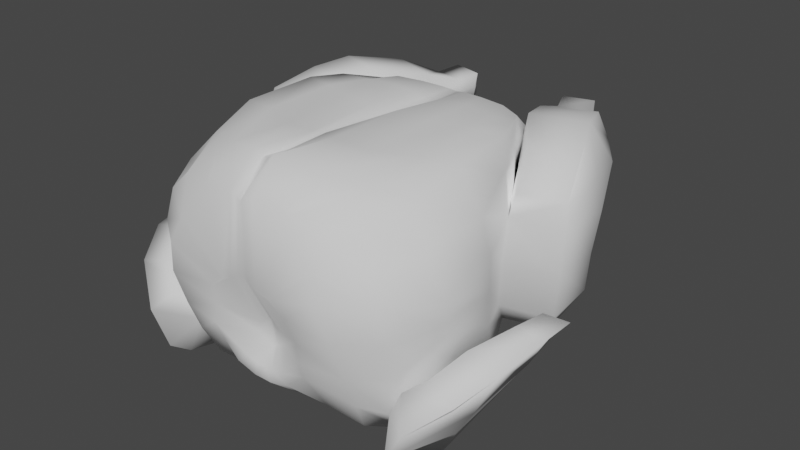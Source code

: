 # Source: chicken.blend  (saved by Blender 2.92.15; exported with 4.5.12 LTS)
import bpy
from mathutils import Matrix  # noqa: F401  (used for matrix-valued properties, if any)

bpy.ops.wm.read_factory_settings(use_empty=True)
scene = bpy.context.scene
scene.name = 'Scene'

# ---- collections
col_collection = bpy.data.collections.new('Collection'); scene.collection.children.link(col_collection)

# ---- world
world_world = bpy.data.worlds.new('World'); scene.world = world_world
world_world.use_nodes = True; world_world.node_tree.nodes.clear()
_N = world_world.node_tree.nodes; _L = world_world.node_tree.links
n0 = _N.new('ShaderNodeOutputWorld'); n0.name = 'World Output'; n0.location = (300, 300)
n1 = _N.new('ShaderNodeBackground'); n1.name = 'Background'; n1.location = (10, 300)
n1.inputs[0].default_value = (0.05088, 0.05088, 0.05088, 1.0)
_L.new(n1.outputs[0], n0.inputs[0])
n0.is_active_output = True
world_world.color = (0.05088, 0.05088, 0.05088)
world_world.use_sun_shadow = False
world_world.sun_shadow_jitter_overblur = 0.0

# ---- meshes
me_cube_001 = bpy.data.meshes.new('Cube.001')
me_cube_001.from_pydata([(0.9339, -1.435, -0.9876), (0.8544, -1.627, 0.6628), (0.4335, 1.062, -0.3512), (0.281, 1.117, 0.3768), (0.3398, 1.118, 0.2689), (0.3465, 1.118, 0.1633), (0.3608, 1.117, 0.002584), (0.3716, 1.116, -0.08963), (0.3401, 1.112, -0.1095), (1.021, -1.725, 0.4644), (1.084, -1.763, 0.183), (1.121, -1.705, -0.1123), (1.093, -1.674, -0.3782), (1.012, -1.571, -0.7876), (1.015, -1.158, -1.133), (1.124, -0.562, -1.001), (0.8703, -0.1706, -0.9723), (0.7676, 0.1302, -0.8777), (0.6819, 0.4695, -0.7674), (0.4978, 0.9284, -0.5322), (0.4365, 0.9019, 0.5367), (0.6933, 0.3685, 0.8545), (0.8722, 0.05712, 0.9322), (0.9776, -0.2281, 0.9574), (1.041, -0.8657, 0.9232), (0.9863, -1.274, 0.7993), (0.578, 0.8806, -0.4514), (0.7555, 0.4666, -0.6362), (0.8725, 0.1175, -0.6958), (1.008, -0.1647, -0.6446), (1.137, -0.5091, -0.8272), (1.1, -1.14, -0.86), (0.5194, 0.9303, -0.2783), (1.09, -0.3502, -0.4037), (1.209, -0.6442, -0.4018), (1.207, -1.321, -0.3183), (0.5668, 0.9057, -0.1269), (0.7208, 0.397, -0.07007), (1.137, -0.3984, 0.01458), (1.307, -0.7907, 0.01104), (1.303, -1.376, -0.03831), (0.4986, 0.9107, 0.1629), (0.7242, 0.3569, 0.1479), (0.9354, -0.007128, 0.3639), (1.158, -0.3772, 0.3941), (1.346, -0.8604, 0.3272), (1.366, -1.386, 0.1922), (0.484, 0.8971, 0.4103), (0.767, 0.3541, 0.6836), (0.9323, 0.01918, 0.7332), (1.077, -0.3214, 0.7205), (1.287, -0.8882, 0.6315), (1.197, -1.385, 0.5419), (0.3109, 1.085, -0.3689), (0.2124, 1.093, -0.354), (0.1049, 1.107, -0.3225), (0.04515, 1.108, 0.4438), (0.1564, 1.112, 0.4343), (0.2411, 1.115, 0.4147), (0.2143, -1.58, -0.9662), (0.4722, -1.657, -0.9097), (0.7838, -1.592, -0.9873), (0.6764, -1.846, 0.7356), (0.3858, -1.904, 0.7518), (0.1051, -1.942, 0.797), (0.8293, -1.726, -0.7222), (0.4214, -1.844, -0.5885), (0.2633, -1.854, -0.7255), (0.8242, -1.846, -0.4257), (0.4431, -1.905, -0.4226), (0.1922, -1.833, -0.648), (0.8076, -1.966, -0.08463), (0.4092, -1.901, -0.2552), (0.1285, -1.736, -0.4728), (0.7194, -2.025, 0.2219), (0.3682, -1.954, -0.05092), (0.1013, -1.74, -0.371), (0.6592, -1.951, 0.4121), (0.2314, -1.965, 0.05316), (0.1269, -1.988, 0.1114), (0.09888, 1.103, -0.0797), (0.2313, 1.056, -0.09267), (0.2983, 1.065, -0.1092), (0.1087, 0.9482, -0.02325), (0.2551, 0.9647, -0.02072), (0.3243, 1.074, -0.02538), (0.1082, 0.9438, 0.109), (0.2557, 0.9627, 0.08882), (0.3127, 1.073, 0.0818), (0.09395, 0.9384, 0.2718), (0.2239, 0.9622, 0.2247), (0.3074, 1.074, 0.1483), (0.0421, 1.053, 0.3685), (0.1814, 1.058, 0.3409), (0.2685, 1.076, 0.3069), (0.06205, 0.9005, 0.6558), (0.1803, 0.8977, 0.6595), (0.3212, 0.8907, 0.6045), (0.1052, 0.45, 0.8861), (0.2997, 0.426, 0.8952), (0.546, 0.3913, 0.8944), (0.1358, 0.1002, 0.9353), (0.3961, 0.09217, 0.9515), (0.6161, 0.08482, 0.9335), (0.1237, -0.4191, 0.9893), (0.4363, -0.3995, 0.9876), (0.6918, -0.3078, 0.9726), (0.09876, -1.122, 0.9816), (0.4023, -1.069, 0.9466), (0.7381, -0.9248, 0.9481), (0.09626, -1.706, 1.041), (0.3939, -1.642, 0.9845), (0.7421, -1.453, 0.8902), (0.3731, 0.9149, -0.5533), (0.2463, 0.9195, -0.5609), (0.1304, 0.9109, -0.5751), (0.5323, 0.4656, -0.8394), (0.3531, 0.4631, -0.8581), (0.133, 0.4628, -0.8553), (0.625, 0.1375, -0.934), (0.3866, 0.1423, -0.9122), (0.13, 0.1428, -0.9098), (0.6792, -0.1689, -1.017), (0.4154, -0.1994, -1.001), (0.1359, -0.2162, -0.9932), (0.8079, -0.6051, -1.131), (0.4845, -0.6711, -1.131), (0.1615, -0.7082, -1.13), (0.8383, -1.253, -1.179), (0.4886, -1.295, -1.085), (0.2062, -1.238, -1.147), (0.0, 1.113, -0.3114), (0.0, 1.105, 0.4519), (0.0, -1.567, -1.043), (0.0, -1.961, 0.7495), (0.0, -1.854, -0.7743), (0.0, -1.833, -0.6745), (0.0, -1.719, -0.5501), (0.0, -1.738, -0.3172), (0.0, -1.984, 0.1757), (0.0, 1.211, -0.07791), (0.0, 0.9642, -0.01866), (0.0, 0.9494, 0.1211), (0.0, 0.9408, 0.2839), (0.0, 1.051, 0.3861), (0.0, 0.9035, 0.6485), (0.0, 0.4586, 0.8601), (0.0, 0.1006, 0.8623), (0.0, -0.409, 0.8513), (0.0, -1.103, 0.9376), (0.0, -1.688, 1.002), (0.0, 0.9286, -0.5506), (0.0, 0.4628, -0.8591), (0.0, 0.1428, -0.9098), (0.0, -0.2162, -0.9894), (0.0, -0.7082, -1.13), (0.0, -1.238, -1.22), (0.0, 1.106, 0.4514), (0.07289, -1.567, -1.025), (0.02815, 1.208, -0.08094), (0.03609, 0.9609, -0.02363), (0.02764, 0.9475, 0.1162), (0.01356, 0.94, 0.2809), (0.0, 1.052, 0.3802), (0.0, 0.9025, 0.6499), (0.05014, 0.4548, 0.8764), (0.06498, 0.1006, 0.8876), (0.05319, -0.4139, 0.9179), (0.02521, -1.113, 0.9977), (0.02457, -1.698, 0.9859), (0.04144, 1.111, -0.3169), (0.03167, -1.97, 0.7807), (0.08169, -1.854, -0.7753), (0.0728, -1.833, -0.676), (0.05416, -1.726, -0.5178), (0.0365, -1.748, -0.3049), (0.05453, -1.986, 0.1548), (0.03007, 0.9148, -0.5724), (0.05512, 0.4628, -0.8629), (0.06498, 0.1428, -0.9098), (0.07555, -0.2162, -0.9932), (0.08074, -0.7082, -1.13), (0.1008, -1.238, -1.179), (0.7839, 1.028, -0.4948), (1.143, 0.6488, -0.7121), (1.26, 0.2866, -0.7638), (1.323, -0.01454, -0.6821), (0.7218, 1.103, -0.3441), (1.164, 0.7547, -0.4484), (1.417, 0.3954, -0.4811), (1.489, -0.19, -0.4574), (0.7824, 1.095, -0.1512), (1.172, 0.6016, -0.138), (1.486, 0.3226, -0.09356), (1.551, -0.2323, -0.0179), (1.142, 0.7224, 0.02348), (1.581, 0.2589, 0.3385), (1.577, -0.2439, 0.3807), (1.1, -1.14, -0.86), (0.7991, 0.3766, 0.8967), (1.003, 0.06216, 0.8496), (1.169, -0.2196, 0.7138), (1.395, 0.247, 0.8303), (1.515, -0.1374, 0.7113), (1.255, 0.5472, 0.8817), (0.5759, 0.8275, 0.2621), (0.5984, 0.8638, 0.7658), (0.9587, 1.063, 0.21), (1.048, 1.037, 0.7722), (0.5162, 1.215, 0.4395), (0.5197, 1.269, 0.6228), (0.7756, 1.306, 0.4394), (0.8352, 1.331, 0.6167), (0.5093, 1.493, 0.4341), (0.5095, 1.495, 0.5951), (0.6497, 1.539, 0.4185), (0.6546, 1.551, 0.6047), (1.16, -1.81, -0.9901), (1.081, -1.666, -1.074), (1.207, -1.201, -1.26), (1.182, -0.69, -1.115), (1.323, -0.5346, -0.9582), (1.335, -1.193, -1.026), (1.253, -1.175, -0.5524), (1.159, -1.615, -0.5102), (1.274, -0.5948, -0.728), (1.522, -1.241, -0.7231), (1.326, -1.84, -0.6933), (1.406, -0.5487, -0.8299), (1.463, -1.271, -0.2043), (1.34, -1.537, -0.3594), (1.782, -1.333, -0.2544), (1.628, -1.632, -0.4215), (1.405, -0.7579, -0.3615), (1.643, -0.7473, -0.5077), (1.578, -0.8167, -0.1665), (1.837, -0.8513, -0.1782), (1.607, -0.6339, -0.2473), (1.743, -0.5889, -0.294), (1.663, -0.6292, -0.1204), (1.87, -0.586, -0.1396), (0.7412, 1.508, 0.657), (0.4608, 1.435, 0.6548), (0.4677, 1.371, 0.3985), (0.7073, 1.507, 0.3771), (0.7489, 0.352, 0.5484), (1.409, 0.6767, 0.5534), (1.525, 0.2368, 0.6152), (1.546, -0.1937, 0.5506), (1.162, -0.3012, 0.5557), (0.9671, 0.01906, 0.6208), (0.5832, 0.8429, 0.5192), (1.142, 1.058, 0.5646), (0.5174, 1.242, 0.5312), (0.8051, 1.319, 0.5281), (0.5087, 1.495, 0.5146), (0.6514, 1.546, 0.5117), (0.7229, 1.509, 0.5167), (0.4624, 1.404, 0.5275)], [(198, 31)], [(94, 58, 3, 4), (52, 25, 1, 9), (128, 14, 0, 61), (31, 35, 12, 13), (35, 40, 11, 12), (40, 46, 10, 11), (46, 52, 9, 10), (53, 82, 8, 2), (82, 85, 7, 8), (85, 88, 6, 7), (88, 91, 5, 6), (91, 94, 4, 5), (5, 4, 47, 41), (41, 47, 48, 42), (42, 48, 49, 43), (43, 49, 50, 44), (44, 50, 51, 45), (45, 51, 52, 46), (6, 5, 41, 36), (36, 41, 42, 37), (36, 37, 192, 191), (28, 27, 184, 185), (38, 44, 45, 39), (39, 45, 46, 40), (7, 6, 36, 32), (44, 38, 194, 197), (32, 36, 191, 187), (27, 26, 183, 184), (33, 38, 39, 34), (34, 39, 40, 35), (8, 7, 32, 26), (38, 33, 190, 194), (248, 247, 202, 203), (26, 32, 187, 183), (29, 33, 34, 30), (30, 34, 35, 31), (2, 8, 26, 19), (19, 26, 27, 18), (18, 27, 28, 17), (17, 28, 29, 16), (16, 29, 30, 15), (53, 2, 19, 113), (113, 19, 18, 116), (116, 18, 17, 119), (119, 17, 16, 122), (122, 16, 15, 125), (125, 15, 14, 128), (4, 3, 20, 47), (47, 20, 21, 48), (48, 21, 22, 49), (49, 22, 23, 50), (50, 23, 24, 51), (51, 24, 25, 52), (181, 127, 130, 182), (127, 126, 129, 130), (126, 125, 128, 129), (180, 124, 127, 181), (124, 123, 126, 127), (123, 122, 125, 126), (179, 121, 124, 180), (121, 120, 123, 124), (120, 119, 122, 123), (178, 118, 121, 179), (118, 117, 120, 121), (117, 116, 119, 120), (177, 115, 118, 178), (115, 114, 117, 118), (114, 113, 116, 117), (170, 55, 115, 177), (55, 54, 114, 115), (54, 53, 113, 114), (24, 109, 112, 25), (109, 108, 111, 112), (108, 107, 110, 111), (23, 106, 109, 24), (106, 105, 108, 109), (105, 104, 107, 108), (22, 103, 106, 23), (103, 102, 105, 106), (102, 101, 104, 105), (21, 100, 103, 22), (100, 99, 102, 103), (99, 98, 101, 102), (20, 97, 100, 21), (97, 96, 99, 100), (96, 95, 98, 99), (3, 58, 97, 20), (58, 57, 96, 97), (57, 56, 95, 96), (162, 163, 92, 89), (89, 92, 93, 90), (90, 93, 94, 91), (161, 162, 89, 86), (86, 89, 90, 87), (87, 90, 91, 88), (160, 161, 86, 83), (83, 86, 87, 84), (84, 87, 88, 85), (159, 160, 83, 80), (80, 83, 84, 81), (81, 84, 85, 82), (170, 159, 80, 55), (55, 80, 81, 54), (54, 81, 82, 53), (10, 9, 77, 74), (74, 77, 78, 75), (75, 78, 79, 76), (11, 10, 74, 71), (71, 74, 75, 72), (72, 75, 76, 73), (12, 11, 71, 68), (68, 71, 72, 69), (69, 72, 73, 70), (13, 12, 68, 65), (65, 68, 69, 66), (66, 69, 70, 67), (0, 13, 65, 61), (61, 65, 66, 60), (60, 66, 67, 59), (25, 112, 62, 1), (112, 111, 63, 62), (111, 110, 64, 63), (182, 130, 59, 158), (130, 129, 60, 59), (129, 128, 61, 60), (9, 1, 62, 77), (77, 62, 63, 78), (78, 63, 64, 79), (163, 157, 56, 92), (92, 56, 57, 93), (93, 57, 58, 94), (176, 171, 134, 139), (169, 150, 134, 171), (158, 172, 135, 133), (172, 173, 136, 135), (173, 174, 137, 136), (174, 175, 138, 137), (175, 176, 139, 138), (157, 132, 145, 164), (164, 145, 146, 165), (165, 146, 147, 166), (166, 147, 148, 167), (167, 148, 149, 168), (168, 149, 150, 169), (107, 168, 169, 110), (104, 167, 168, 107), (101, 166, 167, 104), (98, 165, 166, 101), (95, 164, 165, 98), (56, 157, 164, 95), (76, 79, 176, 175), (73, 76, 175, 174), (70, 73, 174, 173), (67, 70, 173, 172), (59, 67, 172, 158), (110, 169, 171, 64), (79, 64, 171, 176), (144, 132, 157, 163), (156, 182, 158, 133), (131, 140, 159, 170), (140, 141, 160, 159), (141, 142, 161, 160), (142, 143, 162, 161), (143, 144, 163, 162), (131, 170, 177, 151), (151, 177, 178, 152), (152, 178, 179, 153), (153, 179, 180, 154), (154, 180, 181, 155), (155, 181, 182, 156), (192, 195, 196, 193), (193, 196, 197, 194), (187, 191, 192, 188), (188, 192, 193, 189), (189, 193, 194, 190), (183, 187, 188, 184), (184, 188, 189, 185), (185, 189, 190, 186), (29, 28, 185, 186), (195, 42, 205, 207), (37, 42, 195, 192), (33, 29, 186, 190), (200, 201, 203, 202), (199, 200, 202, 204), (250, 249, 201, 200), (249, 248, 203, 201), (245, 250, 200, 199), (247, 246, 204, 202), (252, 207, 211, 254), (245, 199, 206, 251), (199, 204, 208, 206), (246, 195, 207, 252), (242, 241, 216, 214), (207, 205, 209, 211), (206, 208, 212, 210), (251, 206, 210, 253), (256, 255, 214, 216), (258, 242, 214, 255), (257, 244, 215, 256), (244, 243, 213, 215), (13, 217, 227, 224), (14, 15, 220, 219), (218, 219, 222, 217), (219, 220, 221, 222), (221, 30, 225, 228), (15, 30, 221, 220), (13, 0, 218, 217), (0, 14, 219, 218), (225, 223, 226, 228), (224, 227, 232, 230), (30, 198, 223, 225), (198, 13, 224, 223), (222, 221, 228, 226), (217, 222, 226, 227), (229, 230, 232, 231), (231, 226, 234, 236), (227, 226, 231, 232), (223, 224, 230, 229), (235, 236, 240, 239), (226, 223, 233, 234), (223, 229, 235, 233), (229, 231, 236, 235), (238, 237, 239, 240), (233, 235, 239, 237), (234, 233, 237, 238), (236, 234, 238, 240), (211, 209, 243, 244), (254, 211, 244, 257), (253, 210, 242, 258), (210, 212, 241, 242), (209, 253, 258, 243), (212, 254, 257, 241), (241, 257, 256, 216), (243, 258, 255, 213), (215, 213, 255, 256), (205, 251, 253, 209), (204, 246, 252, 208), (42, 245, 251, 205), (208, 252, 254, 212), (196, 195, 246, 247), (42, 43, 250, 245), (44, 197, 248, 249), (43, 44, 249, 250), (197, 196, 247, 248)])
me_cube_001.polygons.foreach_set('use_smooth', [True] * 244)
_uv = me_cube_001.uv_layers.new(name='UVMap')
_uv.uv.foreach_set('vector', [0.5833, 0.4643, 0.625, 0.4643, 0.625, 0.5, 0.5833, 0.5, 0.5833, 0.7143, 0.625, 0.7143, 0.625, 0.75, 0.5833, 0.75, 0.3393, 0.7143, 0.375, 0.7143, 0.375, 0.75, 0.3393, 0.75, 0.4167, 0.7143, 0.4583, 0.7143, 0.4583, 0.75, 0.4167, 0.75, 0.4583, 0.7143, 0.5, 0.7143, 0.5, 0.75, 0.4583, 0.75, 0.5, 0.7143, 0.5417, 0.7143, 0.5417, 0.75, 0.5, 0.75, 0.5417, 0.7143, 0.5833, 0.7143, 0.5833, 0.75, 0.5417, 0.75, 0.375, 0.4643, 0.4167, 0.4643, 0.4167, 0.5, 0.375, 0.5, 0.4167, 0.4643, 0.4583, 0.4643, 0.4583, 0.5, 0.4167, 0.5, 0.4583, 0.4643, 0.5, 0.4643, 0.5, 0.5, 0.4583, 0.5, 0.5, 0.4643, 0.5417, 0.4643, 0.5417, 0.5, 0.5, 0.5, 0.5417, 0.4643, 0.5833, 0.4643, 0.5833, 0.5, 0.5417, 0.5, 0.5417, 0.5, 0.5833, 0.5, 0.5833, 0.5357, 0.5417, 0.5357, 0.5417, 0.5357, 0.5833, 0.5357, 0.5833, 0.5714, 0.5417, 0.5714, 0.5417, 0.5714, 0.5833, 0.5714, 0.5833, 0.6071, 0.5417, 0.6071, 0.5417, 0.6071, 0.5833, 0.6071, 0.5833, 0.6429, 0.5417, 0.6429, 0.5417, 0.6429, 0.5833, 0.6429, 0.5833, 0.6786, 0.5417, 0.6786, 0.5417, 0.6786, 0.5833, 0.6786, 0.5833, 0.7143, 0.5417, 0.7143, 0.5, 0.5, 0.5417, 0.5, 0.5417, 0.5357, 0.5, 0.5357, 0.5, 0.5357, 0.5417, 0.5357, 0.5417, 0.5714, 0.5, 0.5714, 0.5, 0.5357, 0.5, 0.5714, 0.5, 0.5714, 0.5, 0.5357, 0.4167, 0.6071, 0.4167, 0.5714, 0.4167, 0.5714, 0.4167, 0.6071, 0.5, 0.6429, 0.5417, 0.6429, 0.5417, 0.6786, 0.5, 0.6786, 0.5, 0.6786, 0.5417, 0.6786, 0.5417, 0.7143, 0.5, 0.7143, 0.4583, 0.5, 0.5, 0.5, 0.5, 0.5357, 0.4583, 0.5357, 0.5417, 0.6429, 0.5, 0.6429, 0.5, 0.6429, 0.5417, 0.6429, 0.4583, 0.5357, 0.5, 0.5357, 0.5, 0.5357, 0.4583, 0.5357, 0.4167, 0.5714, 0.4167, 0.5357, 0.4167, 0.5357, 0.4167, 0.5714, 0.4583, 0.6429, 0.5, 0.6429, 0.5, 0.6786, 0.4583, 0.6786, 0.4583, 0.6786, 0.5, 0.6786, 0.5, 0.7143, 0.4583, 0.7143, 0.4167, 0.5, 0.4583, 0.5, 0.4583, 0.5357, 0.4167, 0.5357, 0.5, 0.6429, 0.4583, 0.6429, 0.4583, 0.6429, 0.5, 0.6429, 0.5417, 0.6429, 0.5417, 0.6071, 0.5417, 0.6071, 0.5417, 0.6429, 0.4167, 0.5357, 0.4583, 0.5357, 0.4583, 0.5357, 0.4167, 0.5357, 0.4167, 0.6429, 0.4583, 0.6429, 0.4583, 0.6786, 0.4167, 0.6786, 0.4167, 0.6786, 0.4583, 0.6786, 0.4583, 0.7143, 0.4167, 0.7143, 0.375, 0.5, 0.4167, 0.5, 0.4167, 0.5357, 0.375, 0.5357, 0.375, 0.5357, 0.4167, 0.5357, 0.4167, 0.5714, 0.375, 0.5714, 0.375, 0.5714, 0.4167, 0.5714, 0.4167, 0.6071, 0.375, 0.6071, 0.375, 0.6071, 0.4167, 0.6071, 0.4167, 0.6429, 0.375, 0.6429, 0.375, 0.6429, 0.4167, 0.6429, 0.4167, 0.6786, 0.375, 0.6786, 0.3393, 0.5, 0.375, 0.5, 0.375, 0.5357, 0.3393, 0.5357, 0.3393, 0.5357, 0.375, 0.5357, 0.375, 0.5714, 0.3393, 0.5714, 0.3393, 0.5714, 0.375, 0.5714, 0.375, 0.6071, 0.3393, 0.6071, 0.3393, 0.6071, 0.375, 0.6071, 0.375, 0.6429, 0.3393, 0.6429, 0.3393, 0.6429, 0.375, 0.6429, 0.375, 0.6786, 0.3393, 0.6786, 0.3393, 0.6786, 0.375, 0.6786, 0.375, 0.7143, 0.3393, 0.7143, 0.5833, 0.5, 0.625, 0.5, 0.625, 0.5357, 0.5833, 0.5357, 0.5833, 0.5357, 0.625, 0.5357, 0.625, 0.5714, 0.5833, 0.5714, 0.5833, 0.5714, 0.625, 0.5714, 0.625, 0.6071, 0.5833, 0.6071, 0.5833, 0.6071, 0.625, 0.6071, 0.625, 0.6429, 0.5833, 0.6429, 0.5833, 0.6429, 0.625, 0.6429, 0.625, 0.6786, 0.5833, 0.6786, 0.5833, 0.6786, 0.625, 0.6786, 0.625, 0.7143, 0.5833, 0.7143, 0.2589, 0.6786, 0.2679, 0.6786, 0.2679, 0.7143, 0.2589, 0.7143, 0.2679, 0.6786, 0.3036, 0.6786, 0.3036, 0.7143, 0.2679, 0.7143, 0.3036, 0.6786, 0.3393, 0.6786, 0.3393, 0.7143, 0.3036, 0.7143, 0.2589, 0.6429, 0.2679, 0.6429, 0.2679, 0.6786, 0.2589, 0.6786, 0.2679, 0.6429, 0.3036, 0.6429, 0.3036, 0.6786, 0.2679, 0.6786, 0.3036, 0.6429, 0.3393, 0.6429, 0.3393, 0.6786, 0.3036, 0.6786, 0.2589, 0.6071, 0.2679, 0.6071, 0.2679, 0.6429, 0.2589, 0.6429, 0.2679, 0.6071, 0.3036, 0.6071, 0.3036, 0.6429, 0.2679, 0.6429, 0.3036, 0.6071, 0.3393, 0.6071, 0.3393, 0.6429, 0.3036, 0.6429, 0.2589, 0.5714, 0.2679, 0.5714, 0.2679, 0.6071, 0.2589, 0.6071, 0.2679, 0.5714, 0.3036, 0.5714, 0.3036, 0.6071, 0.2679, 0.6071, 0.3036, 0.5714, 0.3393, 0.5714, 0.3393, 0.6071, 0.3036, 0.6071, 0.2589, 0.5357, 0.2679, 0.5357, 0.2679, 0.5714, 0.2589, 0.5714, 0.2679, 0.5357, 0.3036, 0.5357, 0.3036, 0.5714, 0.2679, 0.5714, 0.3036, 0.5357, 0.3393, 0.5357, 0.3393, 0.5714, 0.3036, 0.5714, 0.2589, 0.5, 0.2679, 0.5, 0.2679, 0.5357, 0.2589, 0.5357, 0.2679, 0.5, 0.3036, 0.5, 0.3036, 0.5357, 0.2679, 0.5357, 0.3036, 0.5, 0.3393, 0.5, 0.3393, 0.5357, 0.3036, 0.5357, 0.625, 0.6786, 0.6607, 0.6786, 0.6607, 0.7143, 0.625, 0.7143, 0.6607, 0.6786, 0.6964, 0.6786, 0.6964, 0.7143, 0.6607, 0.7143, 0.6964, 0.6786, 0.7321, 0.6786, 0.7321, 0.7143, 0.6964, 0.7143, 0.625, 0.6429, 0.6607, 0.6429, 0.6607, 0.6786, 0.625, 0.6786, 0.6607, 0.6429, 0.6964, 0.6429, 0.6964, 0.6786, 0.6607, 0.6786, 0.6964, 0.6429, 0.7321, 0.6429, 0.7321, 0.6786, 0.6964, 0.6786, 0.625, 0.6071, 0.6607, 0.6071, 0.6607, 0.6429, 0.625, 0.6429, 0.6607, 0.6071, 0.6964, 0.6071, 0.6964, 0.6429, 0.6607, 0.6429, 0.6964, 0.6071, 0.7321, 0.6071, 0.7321, 0.6429, 0.6964, 0.6429, 0.625, 0.5714, 0.6607, 0.5714, 0.6607, 0.6071, 0.625, 0.6071, 0.6607, 0.5714, 0.6964, 0.5714, 0.6964, 0.6071, 0.6607, 0.6071, 0.6964, 0.5714, 0.7321, 0.5714, 0.7321, 0.6071, 0.6964, 0.6071, 0.625, 0.5357, 0.6607, 0.5357, 0.6607, 0.5714, 0.625, 0.5714, 0.6607, 0.5357, 0.6964, 0.5357, 0.6964, 0.5714, 0.6607, 0.5714, 0.6964, 0.5357, 0.7321, 0.5357, 0.7321, 0.5714, 0.6964, 0.5714, 0.625, 0.5, 0.6607, 0.5, 0.6607, 0.5357, 0.625, 0.5357, 0.6607, 0.5, 0.6964, 0.5, 0.6964, 0.5357, 0.6607, 0.5357, 0.6964, 0.5, 0.7321, 0.5, 0.7321, 0.5357, 0.6964, 0.5357, 0.5417, 0.3839, 0.5833, 0.3839, 0.5833, 0.3929, 0.5417, 0.3929, 0.5417, 0.3929, 0.5833, 0.3929, 0.5833, 0.4286, 0.5417, 0.4286, 0.5417, 0.4286, 0.5833, 0.4286, 0.5833, 0.4643, 0.5417, 0.4643, 0.5, 0.3839, 0.5417, 0.3839, 0.5417, 0.3929, 0.5, 0.3929, 0.5, 0.3929, 0.5417, 0.3929, 0.5417, 0.4286, 0.5, 0.4286, 0.5, 0.4286, 0.5417, 0.4286, 0.5417, 0.4643, 0.5, 0.4643, 0.4583, 0.3839, 0.5, 0.3839, 0.5, 0.3929, 0.4583, 0.3929, 0.4583, 0.3929, 0.5, 0.3929, 0.5, 0.4286, 0.4583, 0.4286, 0.4583, 0.4286, 0.5, 0.4286, 0.5, 0.4643, 0.4583, 0.4643, 0.4167, 0.3839, 0.4583, 0.3839, 0.4583, 0.3929, 0.4167, 0.3929, 0.4167, 0.3929, 0.4583, 0.3929, 0.4583, 0.4286, 0.4167, 0.4286, 0.4167, 0.4286, 0.4583, 0.4286, 0.4583, 0.4643, 0.4167, 0.4643, 0.375, 0.3839, 0.4167, 0.3839, 0.4167, 0.3929, 0.375, 0.3929, 0.375, 0.3929, 0.4167, 0.3929, 0.4167, 0.4286, 0.375, 0.4286, 0.375, 0.4286, 0.4167, 0.4286, 0.4167, 0.4643, 0.375, 0.4643, 0.5417, 0.75, 0.5833, 0.75, 0.5833, 0.7857, 0.5417, 0.7857, 0.5417, 0.7857, 0.5833, 0.7857, 0.5833, 0.8214, 0.5417, 0.8214, 0.5417, 0.8214, 0.5833, 0.8214, 0.5833, 0.8571, 0.5417, 0.8571, 0.5, 0.75, 0.5417, 0.75, 0.5417, 0.7857, 0.5, 0.7857, 0.5, 0.7857, 0.5417, 0.7857, 0.5417, 0.8214, 0.5, 0.8214, 0.5, 0.8214, 0.5417, 0.8214, 0.5417, 0.8571, 0.5, 0.8571, 0.4583, 0.75, 0.5, 0.75, 0.5, 0.7857, 0.4583, 0.7857, 0.4583, 0.7857, 0.5, 0.7857, 0.5, 0.8214, 0.4583, 0.8214, 0.4583, 0.8214, 0.5, 0.8214, 0.5, 0.8571, 0.4583, 0.8571, 0.4167, 0.75, 0.4583, 0.75, 0.4583, 0.7857, 0.4167, 0.7857, 0.4167, 0.7857, 0.4583, 0.7857, 0.4583, 0.8214, 0.4167, 0.8214, 0.4167, 0.8214, 0.4583, 0.8214, 0.4583, 0.8571, 0.4167, 0.8571, 0.375, 0.75, 0.4167, 0.75, 0.4167, 0.7857, 0.375, 0.7857, 0.375, 0.7857, 0.4167, 0.7857, 0.4167, 0.8214, 0.375, 0.8214, 0.375, 0.8214, 0.4167, 0.8214, 0.4167, 0.8571, 0.375, 0.8571, 0.625, 0.7143, 0.6607, 0.7143, 0.6607, 0.75, 0.625, 0.75, 0.6607, 0.7143, 0.6964, 0.7143, 0.6964, 0.75, 0.6607, 0.75, 0.6964, 0.7143, 0.7321, 0.7143, 0.7321, 0.75, 0.6964, 0.75, 0.2589, 0.7143, 0.2679, 0.7143, 0.2679, 0.75, 0.2589, 0.75, 0.2679, 0.7143, 0.3036, 0.7143, 0.3036, 0.75, 0.2679, 0.75, 0.3036, 0.7143, 0.3393, 0.7143, 0.3393, 0.75, 0.3036, 0.75, 0.5833, 0.75, 0.625, 0.75, 0.625, 0.7857, 0.5833, 0.7857, 0.5833, 0.7857, 0.625, 0.7857, 0.625, 0.8214, 0.5833, 0.8214, 0.5833, 0.8214, 0.625, 0.8214, 0.625, 0.8571, 0.5833, 0.8571, 0.5833, 0.3839, 0.625, 0.3839, 0.625, 0.3929, 0.5833, 0.3929, 0.5833, 0.3929, 0.625, 0.3929, 0.625, 0.4286, 0.5833, 0.4286, 0.5833, 0.4286, 0.625, 0.4286, 0.625, 0.4643, 0.5833, 0.4643, 0.5833, 0.8661, 0.625, 0.8661, 0.625, 0.875, 0.5833, 0.875, 0.7411, 0.7143, 0.75, 0.7143, 0.75, 0.75, 0.7411, 0.75, 0.375, 0.8661, 0.4167, 0.8661, 0.4167, 0.875, 0.375, 0.875, 0.4167, 0.8661, 0.4583, 0.8661, 0.4583, 0.875, 0.4167, 0.875, 0.4583, 0.8661, 0.5, 0.8661, 0.5, 0.875, 0.4583, 0.875, 0.5, 0.8661, 0.5417, 0.8661, 0.5417, 0.875, 0.5, 0.875, 0.5417, 0.8661, 0.5833, 0.8661, 0.5833, 0.875, 0.5417, 0.875, 0.7411, 0.5, 0.75, 0.5, 0.75, 0.5357, 0.7411, 0.5357, 0.7411, 0.5357, 0.75, 0.5357, 0.75, 0.5714, 0.7411, 0.5714, 0.7411, 0.5714, 0.75, 0.5714, 0.75, 0.6071, 0.7411, 0.6071, 0.7411, 0.6071, 0.75, 0.6071, 0.75, 0.6429, 0.7411, 0.6429, 0.7411, 0.6429, 0.75, 0.6429, 0.75, 0.6786, 0.7411, 0.6786, 0.7411, 0.6786, 0.75, 0.6786, 0.75, 0.7143, 0.7411, 0.7143, 0.7321, 0.6786, 0.7411, 0.6786, 0.7411, 0.7143, 0.7321, 0.7143, 0.7321, 0.6429, 0.7411, 0.6429, 0.7411, 0.6786, 0.7321, 0.6786, 0.7321, 0.6071, 0.7411, 0.6071, 0.7411, 0.6429, 0.7321, 0.6429, 0.7321, 0.5714, 0.7411, 0.5714, 0.7411, 0.6071, 0.7321, 0.6071, 0.7321, 0.5357, 0.7411, 0.5357, 0.7411, 0.5714, 0.7321, 0.5714, 0.7321, 0.5, 0.7411, 0.5, 0.7411, 0.5357, 0.7321, 0.5357, 0.5417, 0.8571, 0.5833, 0.8571, 0.5833, 0.8661, 0.5417, 0.8661, 0.5, 0.8571, 0.5417, 0.8571, 0.5417, 0.8661, 0.5, 0.8661, 0.4583, 0.8571, 0.5, 0.8571, 0.5, 0.8661, 0.4583, 0.8661, 0.4167, 0.8571, 0.4583, 0.8571, 0.4583, 0.8661, 0.4167, 0.8661, 0.375, 0.8571, 0.4167, 0.8571, 0.4167, 0.8661, 0.375, 0.8661, 0.7321, 0.7143, 0.7411, 0.7143, 0.7411, 0.75, 0.7321, 0.75, 0.5833, 0.8571, 0.625, 0.8571, 0.625, 0.8661, 0.5833, 0.8661, 0.5833, 0.375, 0.625, 0.375, 0.625, 0.3839, 0.5833, 0.3839, 0.25, 0.7143, 0.2589, 0.7143, 0.2589, 0.75, 0.25, 0.75, 0.375, 0.375, 0.4167, 0.375, 0.4167, 0.3839, 0.375, 0.3839, 0.4167, 0.375, 0.4583, 0.375, 0.4583, 0.3839, 0.4167, 0.3839, 0.4583, 0.375, 0.5, 0.375, 0.5, 0.3839, 0.4583, 0.3839, 0.5, 0.375, 0.5417, 0.375, 0.5417, 0.3839, 0.5, 0.3839, 0.5417, 0.375, 0.5833, 0.375, 0.5833, 0.3839, 0.5417, 0.3839, 0.25, 0.5, 0.2589, 0.5, 0.2589, 0.5357, 0.25, 0.5357, 0.25, 0.5357, 0.2589, 0.5357, 0.2589, 0.5714, 0.25, 0.5714, 0.25, 0.5714, 0.2589, 0.5714, 0.2589, 0.6071, 0.25, 0.6071, 0.25, 0.6071, 0.2589, 0.6071, 0.2589, 0.6429, 0.25, 0.6429, 0.25, 0.6429, 0.2589, 0.6429, 0.2589, 0.6786, 0.25, 0.6786, 0.25, 0.6786, 0.2589, 0.6786, 0.2589, 0.7143, 0.25, 0.7143, 0.5, 0.5714, 0.5417, 0.5714, 0.5417, 0.6071, 0.5, 0.6071, 0.5, 0.6071, 0.5417, 0.6071, 0.5417, 0.6429, 0.5, 0.6429, 0.4583, 0.5357, 0.5, 0.5357, 0.5, 0.5714, 0.4583, 0.5714, 0.4583, 0.5714, 0.5, 0.5714, 0.5, 0.6071, 0.4583, 0.6071, 0.4583, 0.6071, 0.5, 0.6071, 0.5, 0.6429, 0.4583, 0.6429, 0.4167, 0.5357, 0.4583, 0.5357, 0.4583, 0.5714, 0.4167, 0.5714, 0.4167, 0.5714, 0.4583, 0.5714, 0.4583, 0.6071, 0.4167, 0.6071, 0.4167, 0.6071, 0.4583, 0.6071, 0.4583, 0.6429, 0.4167, 0.6429, 0.4167, 0.6429, 0.4167, 0.6071, 0.4167, 0.6071, 0.4167, 0.6429, 0.5417, 0.5714, 0.5417, 0.5714, 0.5417, 0.5714, 0.5417, 0.5714, 0.5, 0.5714, 0.5417, 0.5714, 0.5417, 0.5714, 0.5, 0.5714, 0.4583, 0.6429, 0.4167, 0.6429, 0.4167, 0.6429, 0.4583, 0.6429, 0.5417, 0.6071, 0.5417, 0.6429, 0.5417, 0.6429, 0.5417, 0.6071, 0.5417, 0.5714, 0.5417, 0.6071, 0.5417, 0.6071, 0.5417, 0.5714, 0.5417, 0.6071, 0.5417, 0.6429, 0.5417, 0.6429, 0.5417, 0.6071, 0.5417, 0.6429, 0.5417, 0.6429, 0.5417, 0.6429, 0.5417, 0.6429, 0.5417, 0.5714, 0.5417, 0.6071, 0.5417, 0.6071, 0.5417, 0.5714, 0.5417, 0.6071, 0.5417, 0.5714, 0.5417, 0.5714, 0.5417, 0.6071, 0.5417, 0.5714, 0.5417, 0.5714, 0.5417, 0.5714, 0.5417, 0.5714, 0.5417, 0.5714, 0.5417, 0.5714, 0.5417, 0.5714, 0.5417, 0.5714, 0.5417, 0.5714, 0.5417, 0.5714, 0.5417, 0.5714, 0.5417, 0.5714, 0.5417, 0.5714, 0.5417, 0.5714, 0.5417, 0.5714, 0.5417, 0.5714, 0.5417, 0.5714, 0.5417, 0.5714, 0.5417, 0.5714, 0.5417, 0.5714, 0.5417, 0.5714, 0.5417, 0.5714, 0.5417, 0.5714, 0.5417, 0.5714, 0.5417, 0.5714, 0.5417, 0.5714, 0.5417, 0.5714, 0.5417, 0.5714, 0.5417, 0.5714, 0.5417, 0.5714, 0.5417, 0.5714, 0.5417, 0.5714, 0.5417, 0.5714, 0.5417, 0.5714, 0.5417, 0.5714, 0.5417, 0.5714, 0.5417, 0.5714, 0.5417, 0.5714, 0.5417, 0.5714, 0.5417, 0.5714, 0.5417, 0.5714, 0.5417, 0.5714, 0.5417, 0.5714, 0.5417, 0.5714, 0.5417, 0.5714, 0.5417, 0.5714, 0.5417, 0.5714, 0.5417, 0.5714, 0.4167, 0.75, 0.4167, 0.75, 0.4167, 0.75, 0.4167, 0.75, 0.375, 0.7143, 0.375, 0.6786, 0.375, 0.6786, 0.375, 0.7143, 0.375, 0.75, 0.375, 0.7143, 0.0, 0.0, 0.4167, 0.75, 0.375, 0.7143, 0.375, 0.6786, 0.4167, 0.6786, 0.0, 0.0, 0.4167, 0.6786, 0.4167, 0.6786, 0.4167, 0.6786, 0.4167, 0.6786, 0.375, 0.6786, 0.4167, 0.6786, 0.4167, 0.6786, 0.375, 0.6786, 0.4167, 0.75, 0.375, 0.75, 0.375, 0.75, 0.4167, 0.75, 0.375, 0.75, 0.375, 0.7143, 0.375, 0.7143, 0.375, 0.75, 0.0, 0.0, 0.0, 0.0, 0.0, 0.0, 0.0, 0.0, 0.4167, 0.75, 0.4167, 0.75, 0.4167, 0.75, 0.4167, 0.75, 0.0, 0.0, 0.0, 0.0, 0.0, 0.0, 0.0, 0.0, 0.0, 0.0, 0.0, 0.0, 0.0, 0.0, 0.0, 0.0, 0.0, 0.0, 0.4167, 0.6786, 0.4167, 0.6786, 0.0, 0.0, 0.4167, 0.75, 0.0, 0.0, 0.0, 0.0, 0.4167, 0.75, 0.0, 0.0, 0.0, 0.0, 0.0, 0.0, 0.0, 0.0, 0.0, 0.0, 0.0, 0.0, 0.0, 0.0, 0.0, 0.0, 0.4167, 0.75, 0.0, 0.0, 0.0, 0.0, 0.4167, 0.75, 0.0, 0.0, 0.0, 0.0, 0.0, 0.0, 0.0, 0.0, 0.0, 0.0, 0.0, 0.0, 0.0, 0.0, 0.0, 0.0, 0.0, 0.0, 0.0, 0.0, 0.0, 0.0, 0.0, 0.0, 0.0, 0.0, 0.0, 0.0, 0.0, 0.0, 0.0, 0.0, 0.0, 0.0, 0.0, 0.0, 0.0, 0.0, 0.0, 0.0, 0.0, 0.0, 0.0, 0.0, 0.0, 0.0, 0.0, 0.0, 0.0, 0.0, 0.0, 0.0, 0.0, 0.0, 0.0, 0.0, 0.0, 0.0, 0.0, 0.0, 0.0, 0.0, 0.0, 0.0, 0.0, 0.0, 0.0, 0.0, 0.0, 0.0, 0.0, 0.0, 0.5417, 0.5714, 0.5417, 0.5714, 0.5417, 0.5714, 0.5417, 0.5714, 0.5417, 0.5714, 0.5417, 0.5714, 0.5417, 0.5714, 0.5417, 0.5714, 0.5417, 0.5714, 0.5417, 0.5714, 0.5417, 0.5714, 0.5417, 0.5714, 0.5417, 0.5714, 0.5417, 0.5714, 0.5417, 0.5714, 0.5417, 0.5714, 0.5417, 0.5714, 0.5417, 0.5714, 0.5417, 0.5714, 0.5417, 0.5714, 0.5417, 0.5714, 0.5417, 0.5714, 0.5417, 0.5714, 0.5417, 0.5714, 0.5417, 0.5714, 0.5417, 0.5714, 0.5417, 0.5714, 0.5417, 0.5714, 0.5417, 0.5714, 0.5417, 0.5714, 0.5417, 0.5714, 0.5417, 0.5714, 0.5417, 0.5714, 0.5417, 0.5714, 0.5417, 0.5714, 0.5417, 0.5714, 0.5417, 0.5714, 0.5417, 0.5714, 0.5417, 0.5714, 0.5417, 0.5714, 0.5417, 0.5714, 0.5417, 0.5714, 0.5417, 0.5714, 0.5417, 0.5714, 0.5417, 0.5714, 0.5417, 0.5714, 0.5417, 0.5714, 0.5417, 0.5714, 0.5417, 0.5714, 0.5417, 0.5714, 0.5417, 0.5714, 0.5417, 0.5714, 0.5417, 0.6071, 0.5417, 0.5714, 0.5417, 0.5714, 0.5417, 0.6071, 0.5417, 0.5714, 0.5417, 0.6071, 0.5417, 0.6071, 0.5417, 0.5714, 0.5417, 0.6429, 0.5417, 0.6429, 0.5417, 0.6429, 0.5417, 0.6429, 0.5417, 0.6071, 0.5417, 0.6429, 0.5417, 0.6429, 0.5417, 0.6071, 0.5417, 0.6429, 0.5417, 0.6071, 0.5417, 0.6071, 0.5417, 0.6429])
me_cube_001.use_remesh_fix_poles = True
me_cube_001.use_remesh_preserve_attributes = False
me_cube_001.use_mirror_vertex_groups = False
me_cube_001.update()

# ---- objects
ob_cube = bpy.data.objects.new('Cube', me_cube_001)

# ---- transforms, parenting, visibility, modifiers, constraints
ob_cube.location = (0.0, 0.0, 0.0)
ob_cube.lineart.crease_threshold = 0.0
_m = ob_cube.modifiers.new('Mirror', 'MIRROR')
_m.use_clip = True

# ---- collection membership
col_collection.objects.link(ob_cube)

# ---- scene / render settings (as saved in the file)
scene.frame_start = 1; scene.frame_end = 250; scene.frame_set(1)
scene.render.engine = 'BLENDER_EEVEE_NEXT'
scene.cycles.use_denoising = False
scene.cycles.samples = 128
scene.cycles.sampling_pattern = 'TABULATED_SOBOL'
scene.cycles.use_adaptive_sampling = False
scene.cycles.use_light_tree = False
scene.view_settings.view_transform = 'Filmic'
bpy.context.view_layer.update()

# ---- added for rendering (the .blend has no active camera and no usable light): camera, sun
cam_auto = bpy.data.cameras.new('AutoCamera')
cam_auto.lens = 50.0
cam_auto.sensor_width = 36.0
cam_auto.clip_end = 1000.0
ob_auto_camera = bpy.data.objects.new('AutoCamera', cam_auto)
scene.collection.objects.link(ob_auto_camera)
ob_auto_camera.location = (5.23979, -6.5247, 4.08241)
ob_auto_camera.rotation_euler = (1.09748, -7.21219e-08, 0.694738)
scene.camera = ob_auto_camera
light_auto_sun = bpy.data.lights.new('AutoSun', 'SUN')
light_auto_sun.energy = 3.0
light_auto_sun.angle = 0.0523599
ob_auto_sun = bpy.data.objects.new('AutoSun', light_auto_sun)
scene.collection.objects.link(ob_auto_sun)
ob_auto_sun.rotation_euler = (0.872665, 0.174533, 0.523599)
bpy.context.view_layer.update()

